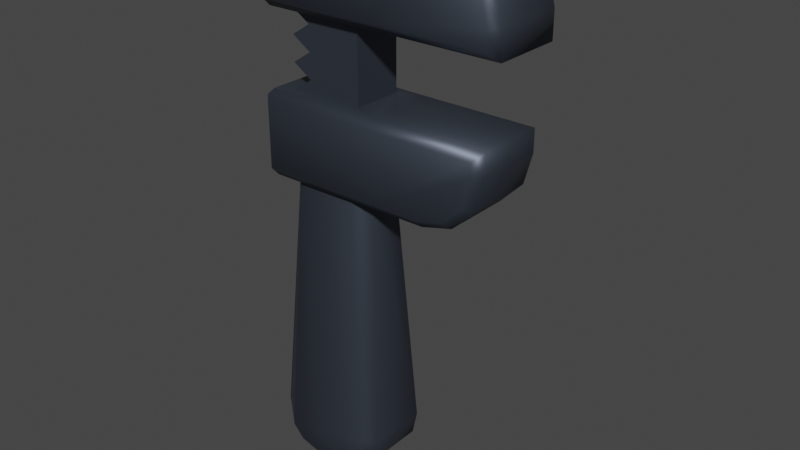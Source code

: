 # Source: Wrench.blend  (saved by Blender 2.92.15; exported with 4.5.12 LTS)
import bpy
from mathutils import Matrix  # noqa: F401  (used for matrix-valued properties, if any)

bpy.ops.wm.read_factory_settings(use_empty=True)
scene = bpy.context.scene
scene.name = 'Scene'

# ---- collections
col_collection = bpy.data.collections.new('Collection'); scene.collection.children.link(col_collection)

# ---- materials (node trees are filled in below, after node groups)
mat_spanner = bpy.data.materials.new('Spanner')
mat_spanner.use_transparent_shadow = False

# ---- material node trees
mat_spanner.use_nodes = True; mat_spanner.node_tree.nodes.clear()
_N = mat_spanner.node_tree.nodes; _L = mat_spanner.node_tree.links
n0 = _N.new('ShaderNodeBsdfPrincipled'); n0.name = 'Principled BSDF'; n0.location = (10, 300)
n0.distribution = 'GGX'
n0.subsurface_method = 'BURLEY'
n0.inputs[0].default_value = (0.08071, 0.09752, 0.1282, 1.0)
n0.inputs[1].default_value = 0.7376
n0.inputs[3].default_value = 1.45
n0.inputs[27].default_value = (0.0, 0.0, 0.0, 1.0)
n0.inputs[28].default_value = 1.0
n1 = _N.new('ShaderNodeOutputMaterial'); n1.name = 'Material Output'; n1.location = (300, 300)
_L.new(n0.outputs[0], n1.inputs[0])
n1.is_active_output = True

# ---- world
world_world = bpy.data.worlds.new('World'); scene.world = world_world
world_world.use_nodes = True; world_world.node_tree.nodes.clear()
_N = world_world.node_tree.nodes; _L = world_world.node_tree.links
n0 = _N.new('ShaderNodeOutputWorld'); n0.name = 'World Output'; n0.location = (300, 300)
n1 = _N.new('ShaderNodeBackground'); n1.name = 'Background'; n1.location = (10, 300)
n1.inputs[0].default_value = (0.05088, 0.05088, 0.05088, 1.0)
_L.new(n1.outputs[0], n0.inputs[0])
n0.is_active_output = True
world_world.color = (0.05088, 0.05088, 0.05088)
world_world.use_sun_shadow = False
world_world.sun_shadow_jitter_overblur = 0.0

# ---- meshes
me_cube_005 = bpy.data.meshes.new('Cube.005')
me_cube_005.from_pydata([(0.8822, -0.07932, 1.468), (0.8822, 0.07932, 1.468), (1.118, 0.07932, 1.468), (1.118, -0.07932, 1.468), (0.8822, 0.07932, 1.231), (1.118, 0.07932, 1.231), (1.118, -0.07932, 1.231), (0.8822, -0.07932, 1.231), (0.8822, -0.07932, 1.389), (0.9435, -0.07932, 1.35), (0.8822, -0.07932, 1.31), (0.9435, -0.07932, 1.27), (0.9435, -0.07932, 1.429), (0.9435, 0.07932, 1.429), (0.8822, 0.07932, 1.389), (0.9435, 0.07932, 1.35), (0.8822, 0.07932, 1.31), (0.9435, 0.07932, 1.27), (1.118, 0.07932, 1.429), (1.118, 0.07932, 1.389), (1.118, 0.07932, 1.35), (1.118, 0.07932, 1.31), (1.118, 0.07932, 1.27), (1.118, -0.07932, 1.429), (1.118, -0.07932, 1.389), (1.118, -0.07932, 1.35), (1.118, -0.07932, 1.31), (1.118, -0.07932, 1.27), (0.8611, -0.05149, 0.965), (0.9032, -0.09354, 0.965), (0.8526, -0.09923, 0.965), (1.097, -0.09354, 0.965), (1.139, -0.05149, 0.965), (1.147, -0.09923, 0.965), (1.139, 0.05149, 0.965), (1.097, 0.09354, 0.965), (1.147, 0.09923, 0.965), (0.9032, 0.09354, 0.965), (0.8611, 0.05149, 0.965), (0.8526, 0.09923, 0.965), (0.8548, -0.1301, 0.1595), (0.8134, -0.09689, 0.1567), (0.9667, -0.1389, 0.04203), (0.9611, -0.09689, 0.0), (0.8685, -0.1389, 0.09856), (0.8298, -0.09689, 0.07835), (0.9063, -0.1389, 0.05844), (0.8839, -0.09689, 0.02099), (0.9667, 0.1389, 0.04203), (0.9611, 0.09689, 0.0), (0.8548, 0.1301, 0.1595), (0.8134, 0.09689, 0.1567), (0.9063, 0.1389, 0.05844), (0.8839, 0.09689, 0.02099), (0.8685, 0.1389, 0.09856), (0.8298, 0.09689, 0.07835), (1.033, -0.1389, 0.04203), (1.039, -0.09689, 0.0), (1.145, -0.1301, 0.1595), (1.187, -0.09689, 0.1567), (1.094, -0.1389, 0.05844), (1.116, -0.09689, 0.02099), (1.131, -0.1389, 0.09856), (1.17, -0.09689, 0.07835), (1.145, 0.1301, 0.1595), (1.187, 0.09689, 0.1567), (1.033, 0.1389, 0.04203), (1.039, 0.09689, 0.0), (1.131, 0.1389, 0.09856), (1.17, 0.09689, 0.07835), (1.094, 0.1389, 0.05844), (1.116, 0.09689, 0.02099), (1.2, -0.1347, 1.722), (1.2, -0.1086, 1.748), (1.2, 0.1086, 1.748), (1.2, 0.1347, 1.722), (0.8261, -0.1347, 1.205), (0.832, -0.1131, 1.231), (0.8, -0.1086, 1.205), (1.2, -0.1086, 1.468), (1.2, -0.1347, 1.494), (0.8261, -0.1347, 1.494), (0.8, -0.1086, 1.494), (0.832, -0.1131, 1.468), (1.2, 0.1347, 1.494), (1.2, 0.1086, 1.468), (0.8261, 0.1347, 1.494), (0.832, 0.1131, 1.468), (0.8, 0.1086, 1.494), (0.8, 0.1086, 1.205), (0.832, 0.1131, 1.231), (0.8261, 0.1347, 1.205), (1.2, 0.1086, 1.231), (1.2, 0.1347, 1.205), (1.2, -0.1347, 1.205), (1.2, -0.1086, 1.231), (1.568, 0.1347, 1.494), (1.594, 0.1086, 1.468), (1.568, -0.1347, 1.494), (1.594, -0.1086, 1.468), (0.8, 0.1086, 0.991), (0.8261, 0.1347, 0.991), (0.832, 0.1131, 0.965), (1.2, 0.1347, 0.991), (1.2, 0.1086, 0.965), (1.2, -0.1086, 0.965), (1.2, -0.1347, 0.991), (1.532, 0.1347, 1.205), (1.558, 0.1086, 1.231), (1.532, -0.1347, 1.205), (1.558, -0.1086, 1.231), (0.8, -0.1086, 0.991), (0.832, -0.1131, 0.965), (0.8261, -0.1347, 0.991), (1.021, -0.1347, 1.722), (1.017, -0.1086, 1.748), (0.8261, -0.1347, 1.527), (0.8, -0.1086, 1.531), (0.9221, -0.1347, 1.696), (0.9086, -0.1086, 1.719), (0.8525, -0.1347, 1.626), (0.8291, -0.1086, 1.639), (0.8261, 0.1347, 1.527), (0.8, 0.1086, 1.531), (1.021, 0.1347, 1.722), (1.017, 0.1086, 1.748), (0.8525, 0.1347, 1.626), (0.8291, 0.1086, 1.639), (0.9221, 0.1347, 1.696), (0.9086, 0.1086, 1.719), (1.395, 0.1347, 1.722), (1.399, 0.1086, 1.748), (1.568, 0.1347, 1.549), (1.594, 0.1086, 1.553), (1.483, 0.1347, 1.698), (1.496, 0.1086, 1.722), (1.545, 0.1347, 1.637), (1.568, 0.1086, 1.65), (1.568, -0.1347, 1.549), (1.594, -0.1086, 1.553), (1.395, -0.1347, 1.722), (1.399, -0.1086, 1.748), (1.545, -0.1347, 1.637), (1.568, -0.1086, 1.65), (1.483, -0.1347, 1.698), (1.496, -0.1086, 1.722), (1.532, 0.1347, 1.163), (1.558, 0.1086, 1.16), (1.36, 0.1347, 0.991), (1.363, 0.1086, 0.965), (1.509, 0.1347, 1.076), (1.532, 0.1086, 1.063), (1.447, 0.1347, 1.014), (1.461, 0.1086, 0.9911), (1.36, -0.1347, 0.991), (1.363, -0.1086, 0.965), (1.532, -0.1347, 1.163), (1.558, -0.1086, 1.16), (1.447, -0.1347, 1.014), (1.461, -0.1086, 0.9911), (1.509, -0.1347, 1.076), (1.532, -0.1086, 1.063)], [], [(72, 80, 98, 138, 142, 144, 140), (80, 72, 114, 118, 120, 116, 81), (2, 1, 87, 85), (30, 29, 31, 33, 105, 112), (106, 94, 76, 113), (23, 3, 0, 12), (18, 2, 3, 23), (13, 1, 2, 18), (12, 0, 1, 13), (6, 7, 77, 95), (92, 95, 110, 108), (7, 11, 17, 4), (111, 78, 89, 100), (79, 85, 97, 99), (1, 0, 83, 87), (4, 5, 92, 90), (82, 117, 123, 88), (0, 3, 79, 83), (101, 91, 93, 103), (103, 93, 107, 146, 150, 152, 148), (7, 4, 90, 77), (86, 122, 126, 128, 124, 75, 84), (36, 35, 37, 39, 102, 104), (3, 2, 85, 79), (94, 106, 154, 158, 160, 156, 109), (55, 45, 41, 51), (39, 38, 28, 30, 112, 102), (53, 47, 45, 55), (33, 32, 34, 36, 104, 105), (5, 6, 95, 92), (97, 133, 139, 99), (115, 125, 129, 119), (41, 28, 38, 51), (65, 34, 32, 59), (48, 52, 54, 50, 37, 35, 64, 68, 70, 66), (56, 60, 62, 58, 31, 29, 40, 44, 46, 42), (121, 127, 123, 117), (131, 141, 145, 135), (119, 129, 127, 121), (84, 75, 130, 134, 136, 132, 96), (137, 143, 139, 133), (147, 157, 161, 151), (135, 145, 143, 137), (153, 159, 155, 149), (151, 161, 159, 153), (74, 125, 115, 73), (11, 10, 16, 17), (10, 9, 15, 16), (9, 8, 14, 15), (8, 12, 13, 14), (4, 17, 22, 5), (17, 16, 21, 22), (16, 15, 20, 21), (15, 14, 19, 20), (14, 13, 18, 19), (5, 22, 27, 6), (22, 21, 26, 27), (21, 20, 25, 26), (20, 19, 24, 25), (19, 18, 23, 24), (6, 27, 11, 7), (27, 26, 10, 11), (26, 25, 9, 10), (25, 24, 8, 9), (24, 23, 12, 8), (49, 67, 57, 43), (57, 67, 71, 61), (49, 43, 47, 53), (63, 69, 65, 59), (61, 71, 69, 63), (105, 104, 149, 155), (28, 29, 30), (31, 32, 33), (34, 35, 36), (37, 38, 39), (52, 48, 49, 53), (42, 46, 47, 43), (54, 52, 53, 55), (46, 44, 45, 47), (50, 54, 55, 51), (44, 40, 41, 45), (60, 56, 57, 61), (66, 70, 71, 67), (62, 60, 61, 63), (70, 68, 69, 71), (58, 62, 63, 59), (68, 64, 65, 69), (40, 29, 28, 41), (37, 50, 51, 38), (48, 66, 67, 49), (56, 42, 43, 57), (59, 32, 31, 58), (34, 65, 64, 35), (147, 108, 110, 157), (76, 77, 78), (81, 82, 83), (86, 87, 88), (89, 90, 91), (100, 101, 102), (111, 112, 113), (80, 81, 83, 79), (86, 84, 85, 87), (82, 88, 87, 83), (113, 76, 78, 111), (77, 90, 89, 78), (90, 92, 93, 91), (95, 77, 76, 94), (97, 85, 84, 96), (98, 80, 79, 99), (91, 101, 100, 89), (106, 113, 112, 105), (101, 103, 104, 102), (111, 100, 102, 112), (110, 95, 94, 109), (107, 93, 92, 108), (118, 114, 115, 119), (124, 128, 129, 125), (120, 118, 119, 121), (128, 126, 127, 129), (116, 120, 121, 117), (126, 122, 123, 127), (73, 115, 114, 72), (117, 82, 81, 116), (122, 86, 88, 123), (75, 124, 125, 74), (134, 130, 131, 135), (140, 144, 145, 141), (136, 134, 135, 137), (144, 142, 143, 145), (132, 136, 137, 133), (142, 138, 139, 143), (150, 146, 147, 151), (156, 160, 161, 157), (152, 150, 151, 153), (160, 158, 159, 161), (148, 152, 153, 149), (158, 154, 155, 159), (130, 75, 74, 131), (72, 140, 141, 73), (96, 132, 133, 97), (138, 98, 99, 139), (149, 104, 103, 148), (108, 147, 146, 107), (109, 156, 157, 110), (154, 106, 105, 155), (74, 73, 141, 131)])
me_cube_005.polygons.foreach_set('use_smooth', [True] * 146)
_k = set([(0, 1), (0, 3), (0, 12), (1, 2), (1, 13), (2, 3), (2, 18), (3, 23), (4, 5), (4, 7), (4, 17), (5, 6), (5, 22), (6, 7), (6, 27), (7, 11), (8, 9), (8, 12), (8, 14), (9, 10), (9, 15), (10, 11), (10, 16), (11, 17), (12, 13), (13, 14), (14, 15), (15, 16), (16, 17), (18, 19), (19, 20), (20, 21), (21, 22), (23, 24), (24, 25), (25, 26), (26, 27), (28, 29), (28, 38), (29, 31), (31, 32), (32, 34), (34, 35), (35, 37), (37, 38)])
me_cube_005.attributes.new('sharp_edge', 'BOOLEAN', 'EDGE').data.foreach_set('value', [ (min(e.vertices), max(e.vertices)) in _k for e in me_cube_005.edges])
_uv = me_cube_005.uv_layers.new(name='UVMap')
_uv.uv.foreach_set('vector', [0.6211, 0.75, 0.5868, 0.75, 0.5871, 0.75, 0.5963, 0.75, 0.6094, 0.75, 0.6195, 0.75, 0.6214, 0.75, 0.5868, 0.75, 0.6211, 0.75, 0.6211, 0.8621, 0.6174, 0.9237, 0.6075, 0.9672, 0.5929, 0.9837, 0.5873, 0.9837, 0.5828, 0.5, 0.5828, 0.25, 0.5828, 0.25, 0.5828, 0.5264, 0.4979, 1.0, 0.4979, 0.9621, 0.4979, 0.7879, 0.4979, 0.75, 0.4979, 0.7257, 0.4979, 0.999, 0.503, 0.75, 0.5442, 0.75, 0.5442, 0.9837, 0.503, 0.9837, 0.5772, 0.75, 0.5828, 0.75, 0.5828, 1.0, 0.5772, 1.0, 0.5772, 0.5, 0.5828, 0.5, 0.5828, 0.75, 0.5772, 0.75, 0.5772, 0.25, 0.5828, 0.25, 0.5828, 0.5, 0.5772, 0.5, 0.5772, 0.0, 0.5828, 0.0, 0.5828, 0.25, 0.5772, 0.25, 0.5492, 0.75, 0.5492, 1.0, 0.5492, 1.0, 0.5492, 0.7236, 0.5492, 0.5242, 0.5492, 0.7258, 0.5492, 0.7258, 0.5492, 0.5242, 0.5492, 0.0, 0.5548, 0.0, 0.5548, 0.25, 0.5492, 0.25, 0.503, 0.02419, 0.5442, 0.02419, 0.5442, 0.2258, 0.503, 0.2258, 0.5828, 0.7258, 0.5828, 0.5242, 0.5828, 0.5242, 0.5828, 0.7258, 0.5828, 0.25, 0.5828, 0.0, 0.5828, 0.0, 0.5828, 0.25, 0.5492, 0.25, 0.5492, 0.5, 0.5492, 0.5264, 0.5492, 0.25, 0.5876, 0.02419, 0.5943, 0.02419, 0.5943, 0.2258, 0.5876, 0.2258, 0.5828, 1.0, 0.5828, 0.75, 0.5828, 0.7236, 0.5828, 1.0, 0.503, 0.2663, 0.5442, 0.2663, 0.5442, 0.5, 0.503, 0.5, 0.503, 0.5, 0.5442, 0.5, 0.5419, 0.5, 0.5299, 0.5, 0.5146, 0.5, 0.5042, 0.5, 0.5024, 0.5, 0.5492, 0.0, 0.5492, 0.25, 0.5492, 0.25, 0.5492, 0.0, 0.5873, 0.2663, 0.5929, 0.2663, 0.6075, 0.2828, 0.6174, 0.3263, 0.6211, 0.3879, 0.6211, 0.5, 0.5868, 0.5, 0.4979, 0.5, 0.4979, 0.4621, 0.4979, 0.2879, 0.4979, 0.25, 0.4979, 0.251, 0.4979, 0.5243, 0.5828, 0.75, 0.5828, 0.5, 0.5828, 0.5242, 0.5828, 0.7258, 0.5442, 0.75, 0.503, 0.75, 0.5024, 0.75, 0.5042, 0.75, 0.5146, 0.75, 0.5299, 0.75, 0.5419, 0.75, 0.3851, 0.2122, 0.3851, 0.03783, 0.395, 0.03783, 0.395, 0.2122, 0.4979, 0.25, 0.4979, 0.1938, 0.4979, 0.05619, 0.4979, 0.0, 0.4979, 0.001492, 0.4979, 0.2485, 0.1759, 0.5378, 0.1759, 0.7122, 0.125, 0.7122, 0.125, 0.5378, 0.4979, 0.75, 0.4979, 0.6938, 0.4979, 0.5562, 0.4979, 0.5, 0.4979, 0.5242, 0.4979, 0.7258, 0.5492, 0.5, 0.5492, 0.75, 0.5492, 0.7258, 0.5492, 0.5242, 0.5828, 0.5242, 0.5974, 0.5242, 0.5974, 0.7258, 0.5828, 0.7258, 0.7392, 0.7258, 0.7392, 0.5242, 0.8071, 0.5242, 0.8071, 0.7258, 0.395, 0.03783, 0.4979, 0.05619, 0.4979, 0.1938, 0.395, 0.2122, 0.395, 0.5378, 0.4979, 0.5562, 0.4979, 0.6938, 0.395, 0.7122, 0.3791, 0.3551, 0.3819, 0.3153, 0.3871, 0.2896, 0.3949, 0.2786, 0.4979, 0.2879, 0.4979, 0.4621, 0.3937, 0.4751, 0.3811, 0.4716, 0.3654, 0.4532, 0.3745, 0.4023, 0.3745, 0.8477, 0.3654, 0.7968, 0.3811, 0.7784, 0.3937, 0.7749, 0.4979, 0.7879, 0.4979, 0.9621, 0.3949, 0.9714, 0.3871, 0.9604, 0.3819, 0.9347, 0.3791, 0.8949, 0.6096, 0.02419, 0.6096, 0.2258, 0.5943, 0.2258, 0.5943, 0.02419, 0.625, 0.5242, 0.625, 0.7258, 0.6238, 0.7258, 0.6238, 0.5242, 0.625, 0.02419, 0.625, 0.2258, 0.6096, 0.2258, 0.6096, 0.02419, 0.5868, 0.5, 0.6211, 0.5, 0.6214, 0.5, 0.6195, 0.5, 0.6094, 0.5, 0.5963, 0.5, 0.5871, 0.5, 0.6112, 0.5242, 0.6112, 0.7258, 0.5974, 0.7258, 0.5974, 0.5242, 0.5256, 0.5242, 0.5256, 0.7258, 0.5118, 0.7258, 0.5118, 0.5242, 0.6238, 0.5242, 0.6238, 0.7258, 0.6112, 0.7258, 0.6112, 0.5242, 0.4992, 0.5242, 0.4992, 0.7258, 0.4979, 0.7258, 0.4979, 0.5242, 0.5118, 0.5242, 0.5118, 0.7258, 0.4992, 0.7258, 0.4992, 0.5242, 0.625, 0.5242, 0.7392, 0.5242, 0.7392, 0.7258, 0.625, 0.7258, 0.5548, 0.0, 0.5604, 0.0, 0.5604, 0.25, 0.5548, 0.25, 0.5604, 0.0, 0.566, 0.0, 0.566, 0.25, 0.5604, 0.25, 0.566, 0.0, 0.5716, 0.0, 0.5716, 0.25, 0.566, 0.25, 0.5716, 0.0, 0.5772, 0.0, 0.5772, 0.25, 0.5716, 0.25, 0.5492, 0.25, 0.5548, 0.25, 0.5548, 0.5, 0.5492, 0.5, 0.5548, 0.25, 0.5604, 0.25, 0.5604, 0.5, 0.5548, 0.5, 0.5604, 0.25, 0.566, 0.25, 0.566, 0.5, 0.5604, 0.5, 0.566, 0.25, 0.5716, 0.25, 0.5716, 0.5, 0.566, 0.5, 0.5716, 0.25, 0.5772, 0.25, 0.5772, 0.5, 0.5716, 0.5, 0.5492, 0.5, 0.5548, 0.5, 0.5548, 0.75, 0.5492, 0.75, 0.5548, 0.5, 0.5604, 0.5, 0.5604, 0.75, 0.5548, 0.75, 0.5604, 0.5, 0.566, 0.5, 0.566, 0.75, 0.5604, 0.75, 0.566, 0.5, 0.5716, 0.5, 0.5716, 0.75, 0.566, 0.75, 0.5716, 0.5, 0.5772, 0.5, 0.5772, 0.75, 0.5716, 0.75, 0.5492, 0.75, 0.5548, 0.75, 0.5548, 1.0, 0.5492, 1.0, 0.5548, 0.75, 0.5604, 0.75, 0.5604, 1.0, 0.5548, 1.0, 0.5604, 0.75, 0.566, 0.75, 0.566, 1.0, 0.5604, 1.0, 0.566, 0.75, 0.5716, 0.75, 0.5716, 1.0, 0.566, 1.0, 0.5716, 0.75, 0.5772, 0.75, 0.5772, 1.0, 0.5716, 1.0, 0.2252, 0.5378, 0.2748, 0.5378, 0.2748, 0.7122, 0.2252, 0.7122, 0.2748, 0.7122, 0.2748, 0.5378, 0.342, 0.526, 0.342, 0.724, 0.2252, 0.5378, 0.2252, 0.7122, 0.1759, 0.7122, 0.1759, 0.5378, 0.3851, 0.7155, 0.3851, 0.5345, 0.395, 0.5378, 0.395, 0.7122, 0.342, 0.724, 0.342, 0.526, 0.3851, 0.5345, 0.3851, 0.7155, 0.4979, 0.7258, 0.4979, 0.5242, 0.4979, 0.5242, 0.4979, 0.7258, 0.4979, 0.05619, 0.4979, 0.0, 0.4979, 0.0, 0.4979, 0.7879, 0.4982, 0.7501, 0.4979, 0.75, 0.4979, 0.5562, 0.4983, 0.5001, 0.4979, 0.5, 0.4979, 0.2879, 0.4982, 0.2501, 0.4979, 0.25, 0.1832, 0.5, 0.2217, 0.5, 0.2252, 0.5378, 0.1759, 0.5378, 0.2217, 0.75, 0.1832, 0.75, 0.1759, 0.7122, 0.2252, 0.7122, 0.1326, 0.5, 0.1682, 0.5, 0.1759, 0.5378, 0.125, 0.5378, 0.1682, 0.75, 0.1326, 0.75, 0.125, 0.7122, 0.1759, 0.7122, 0.3943, 0.25, 0.3866, 0.25, 0.3851, 0.2122, 0.395, 0.2122, 0.3866, 0.0, 0.3943, 0.0, 0.395, 0.03783, 0.3851, 0.03783, 0.332, 0.7644, 0.2795, 0.7512, 0.2748, 0.7122, 0.342, 0.724, 0.2795, 0.4988, 0.332, 0.4856, 0.342, 0.526, 0.2748, 0.5378, 0.3811, 0.7784, 0.3654, 0.7968, 0.342, 0.724, 0.3851, 0.7155, 0.3654, 0.4532, 0.3811, 0.4716, 0.3851, 0.5345, 0.342, 0.526, 0.3937, 0.7749, 0.3811, 0.7784, 0.3851, 0.7155, 0.395, 0.7122, 0.3811, 0.4716, 0.3937, 0.4751, 0.395, 0.5378, 0.3851, 0.5345, 0.3949, 0.9714, 0.4979, 0.9621, 0.4979, 1.0, 0.3953, 1.0, 0.4979, 0.2879, 0.3949, 0.2786, 0.395, 0.2122, 0.4979, 0.1938, 0.2288, 0.5, 0.2712, 0.5, 0.2748, 0.5378, 0.2252, 0.5378, 0.2712, 0.75, 0.2288, 0.75, 0.2252, 0.7122, 0.2748, 0.7122, 0.395, 0.7122, 0.4979, 0.6938, 0.4979, 0.7879, 0.3937, 0.7749, 0.4979, 0.5562, 0.395, 0.5378, 0.3937, 0.4751, 0.4979, 0.4621, 0.5256, 0.5242, 0.5492, 0.5242, 0.5492, 0.7258, 0.5256, 0.7258, 0.5442, 0.9837, 0.5492, 0.98, 0.5442, 1.0, 0.5876, 0.0, 0.5828, 0.02419, 0.5828, 0.02, 0.5873, 0.2663, 0.5828, 0.25, 0.5876, 0.2258, 0.5442, 0.2258, 0.5492, 0.25, 0.5442, 0.2663, 0.503, 0.2258, 0.503, 0.2663, 0.4979, 0.2485, 0.503, 0.02419, 0.4979, 0.02, 0.503, 0.0, 0.5868, 0.75, 0.5873, 0.9837, 0.5828, 1.0, 0.5828, 0.7236, 0.5873, 0.2663, 0.5868, 0.5, 0.5828, 0.5264, 0.5828, 0.25, 0.5876, 0.02419, 0.5876, 0.2258, 0.5828, 0.25, 0.5828, 0.0, 0.503, 0.0, 0.5442, 0.0, 0.5442, 0.02419, 0.503, 0.02419, 0.5492, 0.0, 0.5492, 0.25, 0.5442, 0.2258, 0.5442, 0.02419, 0.5492, 0.25, 0.5492, 0.5264, 0.5442, 0.5, 0.5442, 0.2663, 0.5492, 0.7236, 0.5492, 1.0, 0.5442, 0.9837, 0.5442, 0.75, 0.5828, 0.5242, 0.5828, 0.5242, 0.5868, 0.5, 0.5871, 0.5, 0.5871, 0.75, 0.5868, 0.75, 0.5828, 0.7258, 0.5828, 0.7258, 0.5442, 0.2663, 0.503, 0.2663, 0.503, 0.2258, 0.5442, 0.2258, 0.503, 0.75, 0.503, 0.9837, 0.4979, 0.999, 0.4979, 0.7257, 0.503, 0.2663, 0.503, 0.5, 0.4979, 0.5243, 0.4979, 0.251, 0.503, 0.02419, 0.503, 0.2258, 0.4979, 0.2485, 0.4979, 0.001492, 0.5492, 0.7258, 0.5492, 0.7258, 0.5442, 0.75, 0.5419, 0.75, 0.5419, 0.5, 0.5442, 0.5, 0.5492, 0.5242, 0.5492, 0.5242, 0.6174, 0.9237, 0.6211, 0.8621, 0.625, 0.8642, 0.6209, 0.9321, 0.6211, 0.3879, 0.6174, 0.3263, 0.6209, 0.3179, 0.625, 0.3858, 0.6075, 0.9672, 0.6174, 0.9237, 0.6209, 0.9321, 0.6096, 0.9818, 0.6174, 0.3263, 0.6075, 0.2828, 0.6096, 0.2682, 0.6209, 0.3179, 0.5947, 0.0, 0.6087, 0.0, 0.6096, 0.02419, 0.5943, 0.02419, 0.6087, 0.25, 0.5947, 0.25, 0.5943, 0.2258, 0.6096, 0.2258, 0.625, 0.75, 0.625, 0.8642, 0.6211, 0.8621, 0.6211, 0.75, 0.5943, 0.02419, 0.5876, 0.02419, 0.5876, 0.0, 0.5936, 0.0, 0.5929, 0.2663, 0.5873, 0.2663, 0.5876, 0.2258, 0.5943, 0.2258, 0.6211, 0.5, 0.6211, 0.3879, 0.625, 0.3858, 0.625, 0.5, 0.6195, 0.5, 0.6214, 0.5, 0.625, 0.5242, 0.6238, 0.5242, 0.6214, 0.75, 0.6195, 0.75, 0.6238, 0.7258, 0.625, 0.7258, 0.6094, 0.5, 0.6195, 0.5, 0.6238, 0.5242, 0.6112, 0.5242, 0.6195, 0.75, 0.6094, 0.75, 0.6112, 0.7258, 0.6238, 0.7258, 0.5963, 0.5, 0.6094, 0.5, 0.6112, 0.5242, 0.5974, 0.5242, 0.6094, 0.75, 0.5963, 0.75, 0.5974, 0.7258, 0.6112, 0.7258, 0.5146, 0.5, 0.5299, 0.5, 0.5256, 0.5242, 0.5118, 0.5242, 0.5299, 0.75, 0.5146, 0.75, 0.5118, 0.7258, 0.5256, 0.7258, 0.5042, 0.5, 0.5146, 0.5, 0.5118, 0.5242, 0.4992, 0.5242, 0.5146, 0.75, 0.5042, 0.75, 0.4992, 0.7258, 0.5118, 0.7258, 0.5024, 0.5, 0.5042, 0.5, 0.4992, 0.5242, 0.4979, 0.5242, 0.5042, 0.75, 0.5024, 0.75, 0.4979, 0.7258, 0.4992, 0.7258, 0.6214, 0.5, 0.6211, 0.5, 0.625, 0.5242, 0.625, 0.5242, 0.6211, 0.75, 0.6214, 0.75, 0.625, 0.7258, 0.625, 0.7258, 0.5871, 0.5, 0.5963, 0.5, 0.5974, 0.5242, 0.5828, 0.5242, 0.5963, 0.75, 0.5871, 0.75, 0.5828, 0.7258, 0.5974, 0.7258, 0.4979, 0.5242, 0.4979, 0.5242, 0.503, 0.5, 0.5024, 0.5, 0.5492, 0.5242, 0.5256, 0.5242, 0.5299, 0.5, 0.5419, 0.5, 0.5419, 0.75, 0.5299, 0.75, 0.5256, 0.7258, 0.5492, 0.7258, 0.5024, 0.75, 0.503, 0.75, 0.4979, 0.7258, 0.4979, 0.7258, 0.625, 0.5242, 0.625, 0.7258, 0.625, 0.7258, 0.625, 0.5242])
me_cube_005.materials.append(mat_spanner)
me_cube_005.use_remesh_fix_poles = True
me_cube_005.use_remesh_preserve_attributes = False
me_cube_005.use_mirror_vertex_groups = False
me_cube_005.update()

# ---- objects
ob_wrench = bpy.data.objects.new('Wrench', me_cube_005)

# ---- transforms, parenting, visibility, modifiers, constraints
ob_wrench.location = (0.0, 0.0, 0.0)
ob_wrench.lineart.crease_threshold = 0.0
_m = ob_wrench.modifiers.new('EdgeSplit', 'EDGE_SPLIT')
_m.use_edge_angle = False

# ---- collection membership
col_collection.objects.link(ob_wrench)

# ---- scene / render settings (as saved in the file)
scene.frame_start = 1; scene.frame_end = 250; scene.frame_set(1)
scene.render.engine = 'BLENDER_EEVEE_NEXT'
scene.cycles.use_denoising = False
scene.cycles.samples = 128
scene.cycles.sampling_pattern = 'TABULATED_SOBOL'
scene.cycles.use_adaptive_sampling = False
scene.cycles.use_light_tree = False
scene.view_settings.view_transform = 'Filmic'
bpy.context.view_layer.update()

# ---- added for rendering (the .blend has no active camera and no usable light): camera, sun
cam_auto = bpy.data.cameras.new('AutoCamera')
cam_auto.lens = 50.0
cam_auto.sensor_width = 36.0
cam_auto.clip_end = 1000.0
ob_auto_camera = bpy.data.objects.new('AutoCamera', cam_auto)
scene.collection.objects.link(ob_auto_camera)
ob_auto_camera.location = (2.99182, -2.15377, 2.30984)
ob_auto_camera.rotation_euler = (1.09748, -7.21219e-08, 0.694738)
scene.camera = ob_auto_camera
light_auto_sun = bpy.data.lights.new('AutoSun', 'SUN')
light_auto_sun.energy = 3.0
light_auto_sun.angle = 0.0523599
ob_auto_sun = bpy.data.objects.new('AutoSun', light_auto_sun)
scene.collection.objects.link(ob_auto_sun)
ob_auto_sun.rotation_euler = (0.872665, 0.174533, 0.523599)
bpy.context.view_layer.update()
